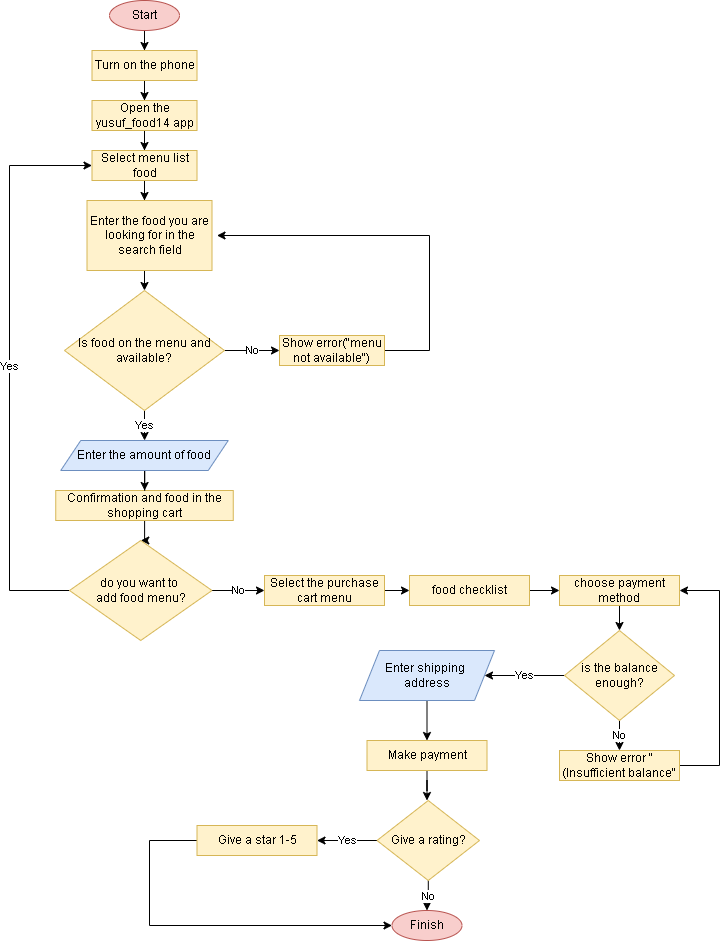

The diagram above was exported from draw.io. Its source (the exported page's mxGraphModel, read from the mxfile embedded in the PNG):
<mxGraphModel dx="868" dy="418" grid="1" gridSize="10" guides="1" tooltips="1" connect="1" arrows="1" fold="1" page="1" pageScale="1" pageWidth="850" pageHeight="1100" math="0" shadow="0">
  <root>
    <mxCell id="0" />
    <mxCell id="1" parent="0" />
    <mxCell id="_QNPhlyNZ8w7hrjCTXM--11" style="edgeStyle=orthogonalEdgeStyle;rounded=0;orthogonalLoop=1;jettySize=auto;html=1;entryX=0.5;entryY=0;entryDx=0;entryDy=0;" parent="1" source="_QNPhlyNZ8w7hrjCTXM--1" target="_QNPhlyNZ8w7hrjCTXM--2" edge="1">
      <mxGeometry relative="1" as="geometry" />
    </mxCell>
    <mxCell id="_QNPhlyNZ8w7hrjCTXM--1" value="Start" style="ellipse;whiteSpace=wrap;html=1;fillColor=#f8cecc;strokeColor=#b85450;" parent="1" vertex="1">
      <mxGeometry x="170" y="10" width="70" height="30" as="geometry" />
    </mxCell>
    <mxCell id="_QNPhlyNZ8w7hrjCTXM--12" style="edgeStyle=orthogonalEdgeStyle;rounded=0;orthogonalLoop=1;jettySize=auto;html=1;entryX=0.5;entryY=0;entryDx=0;entryDy=0;" parent="1" source="_QNPhlyNZ8w7hrjCTXM--2" target="_QNPhlyNZ8w7hrjCTXM--3" edge="1">
      <mxGeometry relative="1" as="geometry">
        <Array as="points" />
      </mxGeometry>
    </mxCell>
    <mxCell id="_QNPhlyNZ8w7hrjCTXM--2" value="Turn on the phone" style="rounded=0;whiteSpace=wrap;html=1;fillColor=#fff2cc;strokeColor=#d6b656;" parent="1" vertex="1">
      <mxGeometry x="152.5" y="60" width="105" height="30" as="geometry" />
    </mxCell>
    <mxCell id="_QNPhlyNZ8w7hrjCTXM--13" style="edgeStyle=orthogonalEdgeStyle;rounded=0;orthogonalLoop=1;jettySize=auto;html=1;entryX=0.5;entryY=0;entryDx=0;entryDy=0;" parent="1" source="_QNPhlyNZ8w7hrjCTXM--3" target="_QNPhlyNZ8w7hrjCTXM--4" edge="1">
      <mxGeometry relative="1" as="geometry" />
    </mxCell>
    <mxCell id="_QNPhlyNZ8w7hrjCTXM--3" value="Open the yusuf_food14 app" style="rounded=0;whiteSpace=wrap;html=1;fillColor=#fff2cc;strokeColor=#d6b656;" parent="1" vertex="1">
      <mxGeometry x="152.5" y="110" width="105" height="30" as="geometry" />
    </mxCell>
    <mxCell id="_QNPhlyNZ8w7hrjCTXM--14" style="edgeStyle=orthogonalEdgeStyle;rounded=0;orthogonalLoop=1;jettySize=auto;html=1;entryX=0.5;entryY=0;entryDx=0;entryDy=0;" parent="1" source="_QNPhlyNZ8w7hrjCTXM--4" edge="1">
      <mxGeometry relative="1" as="geometry">
        <mxPoint x="205" y="210" as="targetPoint" />
      </mxGeometry>
    </mxCell>
    <mxCell id="_QNPhlyNZ8w7hrjCTXM--4" value="Select menu list food" style="rounded=0;whiteSpace=wrap;html=1;fillColor=#fff2cc;strokeColor=#d6b656;" parent="1" vertex="1">
      <mxGeometry x="152.5" y="160" width="105" height="30" as="geometry" />
    </mxCell>
    <mxCell id="_QNPhlyNZ8w7hrjCTXM--17" style="edgeStyle=orthogonalEdgeStyle;rounded=0;orthogonalLoop=1;jettySize=auto;html=1;entryX=0.5;entryY=0;entryDx=0;entryDy=0;" parent="1" target="_QNPhlyNZ8w7hrjCTXM--15" edge="1">
      <mxGeometry relative="1" as="geometry">
        <mxPoint x="205" y="280" as="sourcePoint" />
      </mxGeometry>
    </mxCell>
    <mxCell id="haZfjTFLD78zNLFm-V6U-5" value="No" style="edgeStyle=orthogonalEdgeStyle;rounded=0;orthogonalLoop=1;jettySize=auto;html=1;entryX=0;entryY=0.5;entryDx=0;entryDy=0;" parent="1" source="_QNPhlyNZ8w7hrjCTXM--15" target="_QNPhlyNZ8w7hrjCTXM--18" edge="1">
      <mxGeometry relative="1" as="geometry" />
    </mxCell>
    <mxCell id="haZfjTFLD78zNLFm-V6U-6" value="Yes" style="edgeStyle=orthogonalEdgeStyle;rounded=0;orthogonalLoop=1;jettySize=auto;html=1;" parent="1" source="_QNPhlyNZ8w7hrjCTXM--15" target="_QNPhlyNZ8w7hrjCTXM--21" edge="1">
      <mxGeometry relative="1" as="geometry" />
    </mxCell>
    <mxCell id="_QNPhlyNZ8w7hrjCTXM--15" value="Is food on the menu and available?" style="rhombus;whiteSpace=wrap;html=1;fillColor=#fff2cc;strokeColor=#d6b656;" parent="1" vertex="1">
      <mxGeometry x="125" y="300" width="160" height="120" as="geometry" />
    </mxCell>
    <mxCell id="_QNPhlyNZ8w7hrjCTXM--30" style="edgeStyle=orthogonalEdgeStyle;rounded=0;orthogonalLoop=1;jettySize=auto;html=1;entryX=1;entryY=0.5;entryDx=0;entryDy=0;" parent="1" source="_QNPhlyNZ8w7hrjCTXM--18" edge="1">
      <mxGeometry relative="1" as="geometry">
        <Array as="points">
          <mxPoint x="490" y="360" />
          <mxPoint x="490" y="245" />
        </Array>
        <mxPoint x="277.5" y="245" as="targetPoint" />
      </mxGeometry>
    </mxCell>
    <mxCell id="_QNPhlyNZ8w7hrjCTXM--18" value="Show error(&quot;menu not available&quot;)" style="rounded=0;whiteSpace=wrap;html=1;fillColor=#fff2cc;strokeColor=#d6b656;" parent="1" vertex="1">
      <mxGeometry x="340" y="345" width="105" height="30" as="geometry" />
    </mxCell>
    <mxCell id="_QNPhlyNZ8w7hrjCTXM--29" value="" style="edgeStyle=orthogonalEdgeStyle;rounded=0;orthogonalLoop=1;jettySize=auto;html=1;" parent="1" source="_QNPhlyNZ8w7hrjCTXM--19" target="_QNPhlyNZ8w7hrjCTXM--28" edge="1">
      <mxGeometry relative="1" as="geometry" />
    </mxCell>
    <mxCell id="_QNPhlyNZ8w7hrjCTXM--19" value="Confirmation and food in the shopping cart" style="rounded=0;whiteSpace=wrap;html=1;fillColor=#fff2cc;strokeColor=#d6b656;" parent="1" vertex="1">
      <mxGeometry x="116.25" y="500" width="177.5" height="30" as="geometry" />
    </mxCell>
    <mxCell id="_QNPhlyNZ8w7hrjCTXM--26" value="" style="edgeStyle=orthogonalEdgeStyle;rounded=0;orthogonalLoop=1;jettySize=auto;html=1;" parent="1" source="_QNPhlyNZ8w7hrjCTXM--21" target="_QNPhlyNZ8w7hrjCTXM--19" edge="1">
      <mxGeometry relative="1" as="geometry" />
    </mxCell>
    <mxCell id="_QNPhlyNZ8w7hrjCTXM--21" value="Enter the amount of food" style="shape=parallelogram;perimeter=parallelogramPerimeter;whiteSpace=wrap;html=1;fixedSize=1;fillColor=#dae8fc;strokeColor=#6c8ebf;" parent="1" vertex="1">
      <mxGeometry x="121.25" y="450" width="167.5" height="30" as="geometry" />
    </mxCell>
    <mxCell id="_QNPhlyNZ8w7hrjCTXM--34" value="Yes" style="edgeStyle=orthogonalEdgeStyle;rounded=0;orthogonalLoop=1;jettySize=auto;html=1;entryX=0;entryY=0.5;entryDx=0;entryDy=0;" parent="1" source="_QNPhlyNZ8w7hrjCTXM--28" target="_QNPhlyNZ8w7hrjCTXM--4" edge="1">
      <mxGeometry relative="1" as="geometry">
        <Array as="points">
          <mxPoint x="70" y="600" />
          <mxPoint x="70" y="175" />
        </Array>
      </mxGeometry>
    </mxCell>
    <mxCell id="haZfjTFLD78zNLFm-V6U-7" value="No" style="edgeStyle=orthogonalEdgeStyle;rounded=0;orthogonalLoop=1;jettySize=auto;html=1;entryX=0;entryY=0.5;entryDx=0;entryDy=0;" parent="1" source="_QNPhlyNZ8w7hrjCTXM--28" target="_QNPhlyNZ8w7hrjCTXM--35" edge="1">
      <mxGeometry relative="1" as="geometry" />
    </mxCell>
    <mxCell id="_QNPhlyNZ8w7hrjCTXM--28" value="do you want to &lt;br&gt;add food menu?" style="rhombus;whiteSpace=wrap;html=1;fillColor=#fff2cc;strokeColor=#d6b656;" parent="1" vertex="1">
      <mxGeometry x="130" y="550" width="142.5" height="100" as="geometry" />
    </mxCell>
    <mxCell id="_QNPhlyNZ8w7hrjCTXM--39" value="" style="edgeStyle=orthogonalEdgeStyle;rounded=0;orthogonalLoop=1;jettySize=auto;html=1;" parent="1" source="_QNPhlyNZ8w7hrjCTXM--35" target="_QNPhlyNZ8w7hrjCTXM--38" edge="1">
      <mxGeometry relative="1" as="geometry" />
    </mxCell>
    <mxCell id="_QNPhlyNZ8w7hrjCTXM--35" value="Select the purchase cart menu" style="rounded=0;whiteSpace=wrap;html=1;fillColor=#fff2cc;strokeColor=#d6b656;" parent="1" vertex="1">
      <mxGeometry x="325" y="585" width="120" height="30" as="geometry" />
    </mxCell>
    <mxCell id="_QNPhlyNZ8w7hrjCTXM--48" value="" style="edgeStyle=orthogonalEdgeStyle;rounded=0;orthogonalLoop=1;jettySize=auto;html=1;" parent="1" source="_QNPhlyNZ8w7hrjCTXM--37" target="_QNPhlyNZ8w7hrjCTXM--41" edge="1">
      <mxGeometry relative="1" as="geometry" />
    </mxCell>
    <mxCell id="_QNPhlyNZ8w7hrjCTXM--37" value="Enter shipping &lt;br&gt;address" style="shape=parallelogram;perimeter=parallelogramPerimeter;whiteSpace=wrap;html=1;fixedSize=1;fillColor=#dae8fc;strokeColor=#6c8ebf;" parent="1" vertex="1">
      <mxGeometry x="420" y="660" width="135" height="50" as="geometry" />
    </mxCell>
    <mxCell id="_QNPhlyNZ8w7hrjCTXM--53" style="edgeStyle=orthogonalEdgeStyle;rounded=0;orthogonalLoop=1;jettySize=auto;html=1;entryX=0;entryY=0.5;entryDx=0;entryDy=0;" parent="1" source="_QNPhlyNZ8w7hrjCTXM--38" target="_QNPhlyNZ8w7hrjCTXM--45" edge="1">
      <mxGeometry relative="1" as="geometry" />
    </mxCell>
    <mxCell id="_QNPhlyNZ8w7hrjCTXM--38" value="food checklist" style="rounded=0;whiteSpace=wrap;html=1;fillColor=#fff2cc;strokeColor=#d6b656;" parent="1" vertex="1">
      <mxGeometry x="470" y="585" width="120" height="30" as="geometry" />
    </mxCell>
    <mxCell id="_QNPhlyNZ8w7hrjCTXM--59" value="" style="edgeStyle=orthogonalEdgeStyle;rounded=0;orthogonalLoop=1;jettySize=auto;html=1;" parent="1" source="_QNPhlyNZ8w7hrjCTXM--41" edge="1">
      <mxGeometry relative="1" as="geometry">
        <mxPoint x="487.5" y="810" as="targetPoint" />
      </mxGeometry>
    </mxCell>
    <mxCell id="_QNPhlyNZ8w7hrjCTXM--41" value="Make payment" style="rounded=0;whiteSpace=wrap;html=1;fillColor=#fff2cc;strokeColor=#d6b656;" parent="1" vertex="1">
      <mxGeometry x="427.5" y="750" width="120" height="30" as="geometry" />
    </mxCell>
    <mxCell id="_QNPhlyNZ8w7hrjCTXM--47" value="Yes" style="edgeStyle=orthogonalEdgeStyle;rounded=0;orthogonalLoop=1;jettySize=auto;html=1;" parent="1" source="_QNPhlyNZ8w7hrjCTXM--44" target="_QNPhlyNZ8w7hrjCTXM--37" edge="1">
      <mxGeometry relative="1" as="geometry" />
    </mxCell>
    <mxCell id="_QNPhlyNZ8w7hrjCTXM--50" value="No" style="edgeStyle=orthogonalEdgeStyle;rounded=0;orthogonalLoop=1;jettySize=auto;html=1;" parent="1" source="_QNPhlyNZ8w7hrjCTXM--44" target="_QNPhlyNZ8w7hrjCTXM--49" edge="1">
      <mxGeometry relative="1" as="geometry" />
    </mxCell>
    <mxCell id="_QNPhlyNZ8w7hrjCTXM--44" value="is the balance enough?" style="rhombus;whiteSpace=wrap;html=1;fillColor=#fff2cc;strokeColor=#d6b656;" parent="1" vertex="1">
      <mxGeometry x="625" y="640" width="110" height="90" as="geometry" />
    </mxCell>
    <mxCell id="_QNPhlyNZ8w7hrjCTXM--46" value="" style="edgeStyle=orthogonalEdgeStyle;rounded=0;orthogonalLoop=1;jettySize=auto;html=1;" parent="1" source="_QNPhlyNZ8w7hrjCTXM--45" target="_QNPhlyNZ8w7hrjCTXM--44" edge="1">
      <mxGeometry relative="1" as="geometry" />
    </mxCell>
    <mxCell id="_QNPhlyNZ8w7hrjCTXM--45" value="choose payment method" style="rounded=0;whiteSpace=wrap;html=1;fillColor=#fff2cc;strokeColor=#d6b656;" parent="1" vertex="1">
      <mxGeometry x="620" y="585" width="120" height="30" as="geometry" />
    </mxCell>
    <mxCell id="_QNPhlyNZ8w7hrjCTXM--51" style="edgeStyle=orthogonalEdgeStyle;rounded=0;orthogonalLoop=1;jettySize=auto;html=1;entryX=1;entryY=0.5;entryDx=0;entryDy=0;" parent="1" source="_QNPhlyNZ8w7hrjCTXM--49" target="_QNPhlyNZ8w7hrjCTXM--45" edge="1">
      <mxGeometry relative="1" as="geometry">
        <Array as="points">
          <mxPoint x="780" y="775" />
          <mxPoint x="780" y="600" />
        </Array>
      </mxGeometry>
    </mxCell>
    <mxCell id="_QNPhlyNZ8w7hrjCTXM--49" value="Show error &quot;(Insufficient balance&quot;" style="rounded=0;whiteSpace=wrap;html=1;fillColor=#fff2cc;strokeColor=#d6b656;" parent="1" vertex="1">
      <mxGeometry x="620" y="760" width="120" height="30" as="geometry" />
    </mxCell>
    <mxCell id="_QNPhlyNZ8w7hrjCTXM--54" value="Finish" style="ellipse;whiteSpace=wrap;html=1;fillColor=#f8cecc;strokeColor=#b85450;" parent="1" vertex="1">
      <mxGeometry x="452.5" y="920" width="70" height="30" as="geometry" />
    </mxCell>
    <mxCell id="haZfjTFLD78zNLFm-V6U-4" value="Enter the food you are looking for in the search field" style="rounded=0;whiteSpace=wrap;html=1;fillColor=#fff2cc;strokeColor=#d6b656;" parent="1" vertex="1">
      <mxGeometry x="147.5" y="210" width="125" height="70" as="geometry" />
    </mxCell>
    <mxCell id="xbpNzmJjNNIHz8hF4j3S-5" value="Yes" style="edgeStyle=orthogonalEdgeStyle;rounded=0;orthogonalLoop=1;jettySize=auto;html=1;entryX=1;entryY=0.5;entryDx=0;entryDy=0;" edge="1" parent="1" source="xbpNzmJjNNIHz8hF4j3S-1" target="xbpNzmJjNNIHz8hF4j3S-2">
      <mxGeometry relative="1" as="geometry" />
    </mxCell>
    <mxCell id="xbpNzmJjNNIHz8hF4j3S-6" value="No" style="edgeStyle=orthogonalEdgeStyle;rounded=0;orthogonalLoop=1;jettySize=auto;html=1;" edge="1" parent="1" source="xbpNzmJjNNIHz8hF4j3S-1" target="_QNPhlyNZ8w7hrjCTXM--54">
      <mxGeometry relative="1" as="geometry" />
    </mxCell>
    <mxCell id="xbpNzmJjNNIHz8hF4j3S-1" value="Give a rating?" style="rhombus;whiteSpace=wrap;html=1;fillColor=#fff2cc;strokeColor=#d6b656;" vertex="1" parent="1">
      <mxGeometry x="437.5" y="810" width="102.5" height="80" as="geometry" />
    </mxCell>
    <mxCell id="xbpNzmJjNNIHz8hF4j3S-8" style="edgeStyle=orthogonalEdgeStyle;rounded=0;orthogonalLoop=1;jettySize=auto;html=1;entryX=0;entryY=0.5;entryDx=0;entryDy=0;" edge="1" parent="1" source="xbpNzmJjNNIHz8hF4j3S-2" target="_QNPhlyNZ8w7hrjCTXM--54">
      <mxGeometry relative="1" as="geometry">
        <Array as="points">
          <mxPoint x="210" y="850" />
          <mxPoint x="210" y="935" />
        </Array>
      </mxGeometry>
    </mxCell>
    <mxCell id="xbpNzmJjNNIHz8hF4j3S-2" value="Give a star 1-5" style="rounded=0;whiteSpace=wrap;html=1;fillColor=#fff2cc;strokeColor=#d6b656;" vertex="1" parent="1">
      <mxGeometry x="257.5" y="835" width="120" height="30" as="geometry" />
    </mxCell>
  </root>
</mxGraphModel>